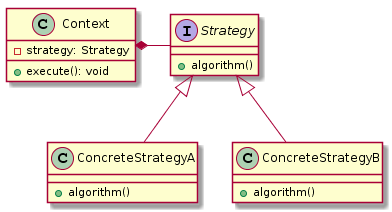

The diagram above was rendered by PlantUML. Its source (embedded in the PNG):
@startuml
class Context{
    - strategy: Strategy
    + execute(): void
}

interface Strategy{
    + algorithm()
}

class ConcreteStrategyA{
    + algorithm()
}

class ConcreteStrategyB{
    + algorithm()
}

Strategy <|-- ConcreteStrategyA 
Strategy <|-- ConcreteStrategyB

Context *- Strategy
@enduml